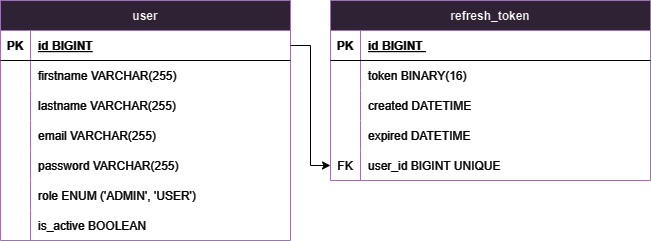

The diagram above was exported from draw.io. Its source (the exported page's mxGraphModel, read from the mxfile embedded in the PNG):
<mxGraphModel dx="1434" dy="772" grid="1" gridSize="10" guides="1" tooltips="1" connect="1" arrows="1" fold="1" page="1" pageScale="1" pageWidth="827" pageHeight="1169" math="0" shadow="0">
  <root>
    <mxCell id="WIyWlLk6GJQsqaUBKTNV-0" />
    <mxCell id="WIyWlLk6GJQsqaUBKTNV-1" parent="WIyWlLk6GJQsqaUBKTNV-0" />
    <mxCell id="qPh4cRltCWAD6uvRnxj_-0" value="user" style="shape=table;startSize=30;container=1;collapsible=1;childLayout=tableLayout;fixedRows=1;rowLines=0;fontStyle=1;align=center;resizeLast=1;strokeColor=#9673a6;fillColor=#e1d5e7;" vertex="1" parent="WIyWlLk6GJQsqaUBKTNV-1">
      <mxGeometry x="90" y="280" width="290" height="240" as="geometry" />
    </mxCell>
    <mxCell id="qPh4cRltCWAD6uvRnxj_-1" value="" style="shape=tableRow;horizontal=0;startSize=0;swimlaneHead=0;swimlaneBody=0;fillColor=none;collapsible=0;dropTarget=0;points=[[0,0.5],[1,0.5]];portConstraint=eastwest;strokeColor=#FFFFFF;top=0;left=0;right=0;bottom=1;fontColor=#FFFFFF;" vertex="1" parent="qPh4cRltCWAD6uvRnxj_-0">
      <mxGeometry y="30" width="290" height="30" as="geometry" />
    </mxCell>
    <mxCell id="qPh4cRltCWAD6uvRnxj_-2" value="PK" style="shape=partialRectangle;overflow=hidden;connectable=0;fillColor=none;strokeColor=#FFFFFF;top=0;left=0;bottom=0;right=0;fontStyle=1;fontColor=#FFFFFF;" vertex="1" parent="qPh4cRltCWAD6uvRnxj_-1">
      <mxGeometry width="30" height="30" as="geometry">
        <mxRectangle width="30" height="30" as="alternateBounds" />
      </mxGeometry>
    </mxCell>
    <mxCell id="qPh4cRltCWAD6uvRnxj_-3" value="id BIGINT" style="shape=partialRectangle;overflow=hidden;connectable=0;fillColor=none;align=left;strokeColor=#FFFFFF;top=0;left=0;bottom=0;right=0;spacingLeft=6;fontStyle=5;fontColor=#FFFFFF;" vertex="1" parent="qPh4cRltCWAD6uvRnxj_-1">
      <mxGeometry x="30" width="260" height="30" as="geometry">
        <mxRectangle width="260" height="30" as="alternateBounds" />
      </mxGeometry>
    </mxCell>
    <mxCell id="qPh4cRltCWAD6uvRnxj_-4" value="" style="shape=tableRow;horizontal=0;startSize=0;swimlaneHead=0;swimlaneBody=0;fillColor=none;collapsible=0;dropTarget=0;points=[[0,0.5],[1,0.5]];portConstraint=eastwest;strokeColor=#FFFFFF;top=0;left=0;right=0;bottom=0;fontColor=#FFFFFF;" vertex="1" parent="qPh4cRltCWAD6uvRnxj_-0">
      <mxGeometry y="60" width="290" height="30" as="geometry" />
    </mxCell>
    <mxCell id="qPh4cRltCWAD6uvRnxj_-5" value="" style="shape=partialRectangle;overflow=hidden;connectable=0;fillColor=none;strokeColor=#FFFFFF;top=0;left=0;bottom=0;right=0;fontColor=#FFFFFF;" vertex="1" parent="qPh4cRltCWAD6uvRnxj_-4">
      <mxGeometry width="30" height="30" as="geometry">
        <mxRectangle width="30" height="30" as="alternateBounds" />
      </mxGeometry>
    </mxCell>
    <mxCell id="qPh4cRltCWAD6uvRnxj_-6" value="firstname     VARCHAR(255) " style="shape=partialRectangle;overflow=hidden;connectable=0;fillColor=none;align=left;strokeColor=#FFFFFF;top=0;left=0;bottom=0;right=0;spacingLeft=6;fontColor=#FFFFFF;" vertex="1" parent="qPh4cRltCWAD6uvRnxj_-4">
      <mxGeometry x="30" width="260" height="30" as="geometry">
        <mxRectangle width="260" height="30" as="alternateBounds" />
      </mxGeometry>
    </mxCell>
    <mxCell id="qPh4cRltCWAD6uvRnxj_-7" value="" style="shape=tableRow;horizontal=0;startSize=0;swimlaneHead=0;swimlaneBody=0;fillColor=none;collapsible=0;dropTarget=0;points=[[0,0.5],[1,0.5]];portConstraint=eastwest;strokeColor=#FFFFFF;top=0;left=0;right=0;bottom=0;fontColor=#FFFFFF;" vertex="1" parent="qPh4cRltCWAD6uvRnxj_-0">
      <mxGeometry y="90" width="290" height="30" as="geometry" />
    </mxCell>
    <mxCell id="qPh4cRltCWAD6uvRnxj_-8" value="" style="shape=partialRectangle;overflow=hidden;connectable=0;fillColor=none;strokeColor=#FFFFFF;top=0;left=0;bottom=0;right=0;fontColor=#FFFFFF;" vertex="1" parent="qPh4cRltCWAD6uvRnxj_-7">
      <mxGeometry width="30" height="30" as="geometry">
        <mxRectangle width="30" height="30" as="alternateBounds" />
      </mxGeometry>
    </mxCell>
    <mxCell id="qPh4cRltCWAD6uvRnxj_-9" value="lastname      VARCHAR(255) " style="shape=partialRectangle;overflow=hidden;connectable=0;fillColor=none;align=left;strokeColor=#FFFFFF;top=0;left=0;bottom=0;right=0;spacingLeft=6;fontColor=#FFFFFF;" vertex="1" parent="qPh4cRltCWAD6uvRnxj_-7">
      <mxGeometry x="30" width="260" height="30" as="geometry">
        <mxRectangle width="260" height="30" as="alternateBounds" />
      </mxGeometry>
    </mxCell>
    <mxCell id="qPh4cRltCWAD6uvRnxj_-10" value="" style="shape=tableRow;horizontal=0;startSize=0;swimlaneHead=0;swimlaneBody=0;fillColor=none;collapsible=0;dropTarget=0;points=[[0,0.5],[1,0.5]];portConstraint=eastwest;strokeColor=#FFFFFF;top=0;left=0;right=0;bottom=0;fontColor=#FFFFFF;" vertex="1" parent="qPh4cRltCWAD6uvRnxj_-0">
      <mxGeometry y="120" width="290" height="30" as="geometry" />
    </mxCell>
    <mxCell id="qPh4cRltCWAD6uvRnxj_-11" value="" style="shape=partialRectangle;overflow=hidden;connectable=0;fillColor=none;strokeColor=#FFFFFF;top=0;left=0;bottom=0;right=0;fontColor=#FFFFFF;" vertex="1" parent="qPh4cRltCWAD6uvRnxj_-10">
      <mxGeometry width="30" height="30" as="geometry">
        <mxRectangle width="30" height="30" as="alternateBounds" />
      </mxGeometry>
    </mxCell>
    <mxCell id="qPh4cRltCWAD6uvRnxj_-12" value="email         VARCHAR(255) " style="shape=partialRectangle;overflow=hidden;connectable=0;fillColor=none;align=left;strokeColor=#FFFFFF;top=0;left=0;bottom=0;right=0;spacingLeft=6;fontColor=#FFFFFF;" vertex="1" parent="qPh4cRltCWAD6uvRnxj_-10">
      <mxGeometry x="30" width="260" height="30" as="geometry">
        <mxRectangle width="260" height="30" as="alternateBounds" />
      </mxGeometry>
    </mxCell>
    <mxCell id="qPh4cRltCWAD6uvRnxj_-13" value="" style="shape=tableRow;horizontal=0;startSize=0;swimlaneHead=0;swimlaneBody=0;fillColor=none;collapsible=0;dropTarget=0;points=[[0,0.5],[1,0.5]];portConstraint=eastwest;strokeColor=#FFFFFF;top=0;left=0;right=0;bottom=0;fontColor=#FFFFFF;" vertex="1" parent="qPh4cRltCWAD6uvRnxj_-0">
      <mxGeometry y="150" width="290" height="30" as="geometry" />
    </mxCell>
    <mxCell id="qPh4cRltCWAD6uvRnxj_-14" value="" style="shape=partialRectangle;overflow=hidden;connectable=0;fillColor=none;strokeColor=#FFFFFF;top=0;left=0;bottom=0;right=0;fontColor=#FFFFFF;" vertex="1" parent="qPh4cRltCWAD6uvRnxj_-13">
      <mxGeometry width="30" height="30" as="geometry">
        <mxRectangle width="30" height="30" as="alternateBounds" />
      </mxGeometry>
    </mxCell>
    <mxCell id="qPh4cRltCWAD6uvRnxj_-15" value="password      VARCHAR(255) " style="shape=partialRectangle;overflow=hidden;connectable=0;fillColor=none;align=left;strokeColor=#FFFFFF;top=0;left=0;bottom=0;right=0;spacingLeft=6;fontColor=#FFFFFF;" vertex="1" parent="qPh4cRltCWAD6uvRnxj_-13">
      <mxGeometry x="30" width="260" height="30" as="geometry">
        <mxRectangle width="260" height="30" as="alternateBounds" />
      </mxGeometry>
    </mxCell>
    <mxCell id="qPh4cRltCWAD6uvRnxj_-16" value="" style="shape=tableRow;horizontal=0;startSize=0;swimlaneHead=0;swimlaneBody=0;fillColor=none;collapsible=0;dropTarget=0;points=[[0,0.5],[1,0.5]];portConstraint=eastwest;strokeColor=#FFFFFF;top=0;left=0;right=0;bottom=0;fontColor=#FFFFFF;" vertex="1" parent="qPh4cRltCWAD6uvRnxj_-0">
      <mxGeometry y="180" width="290" height="30" as="geometry" />
    </mxCell>
    <mxCell id="qPh4cRltCWAD6uvRnxj_-17" value="" style="shape=partialRectangle;overflow=hidden;connectable=0;fillColor=none;strokeColor=#FFFFFF;top=0;left=0;bottom=0;right=0;fontColor=#FFFFFF;" vertex="1" parent="qPh4cRltCWAD6uvRnxj_-16">
      <mxGeometry width="30" height="30" as="geometry">
        <mxRectangle width="30" height="30" as="alternateBounds" />
      </mxGeometry>
    </mxCell>
    <mxCell id="qPh4cRltCWAD6uvRnxj_-18" value="role          ENUM ('ADMIN', 'USER') " style="shape=partialRectangle;overflow=hidden;connectable=0;fillColor=none;align=left;strokeColor=#FFFFFF;top=0;left=0;bottom=0;right=0;spacingLeft=6;fontColor=#FFFFFF;" vertex="1" parent="qPh4cRltCWAD6uvRnxj_-16">
      <mxGeometry x="30" width="260" height="30" as="geometry">
        <mxRectangle width="260" height="30" as="alternateBounds" />
      </mxGeometry>
    </mxCell>
    <mxCell id="qPh4cRltCWAD6uvRnxj_-19" value="" style="shape=tableRow;horizontal=0;startSize=0;swimlaneHead=0;swimlaneBody=0;fillColor=none;collapsible=0;dropTarget=0;points=[[0,0.5],[1,0.5]];portConstraint=eastwest;strokeColor=#FFFFFF;top=0;left=0;right=0;bottom=0;fontColor=#FFFFFF;" vertex="1" parent="qPh4cRltCWAD6uvRnxj_-0">
      <mxGeometry y="210" width="290" height="30" as="geometry" />
    </mxCell>
    <mxCell id="qPh4cRltCWAD6uvRnxj_-20" value="" style="shape=partialRectangle;overflow=hidden;connectable=0;fillColor=none;strokeColor=#FFFFFF;top=0;left=0;bottom=0;right=0;fontColor=#FFFFFF;" vertex="1" parent="qPh4cRltCWAD6uvRnxj_-19">
      <mxGeometry width="30" height="30" as="geometry">
        <mxRectangle width="30" height="30" as="alternateBounds" />
      </mxGeometry>
    </mxCell>
    <mxCell id="qPh4cRltCWAD6uvRnxj_-21" value="is_active     BOOLEAN" style="shape=partialRectangle;overflow=hidden;connectable=0;fillColor=none;align=left;strokeColor=#FFFFFF;top=0;left=0;bottom=0;right=0;spacingLeft=6;fontColor=#FFFFFF;" vertex="1" parent="qPh4cRltCWAD6uvRnxj_-19">
      <mxGeometry x="30" width="260" height="30" as="geometry">
        <mxRectangle width="260" height="30" as="alternateBounds" />
      </mxGeometry>
    </mxCell>
    <mxCell id="qPh4cRltCWAD6uvRnxj_-22" value="refresh_token" style="shape=table;startSize=30;container=1;collapsible=1;childLayout=tableLayout;fixedRows=1;rowLines=0;fontStyle=1;align=center;resizeLast=1;strokeColor=#9673a6;fillColor=#e1d5e7;" vertex="1" parent="WIyWlLk6GJQsqaUBKTNV-1">
      <mxGeometry x="420" y="280" width="320" height="180" as="geometry" />
    </mxCell>
    <mxCell id="qPh4cRltCWAD6uvRnxj_-23" value="" style="shape=tableRow;horizontal=0;startSize=0;swimlaneHead=0;swimlaneBody=0;fillColor=none;collapsible=0;dropTarget=0;points=[[0,0.5],[1,0.5]];portConstraint=eastwest;strokeColor=#FFFFFF;top=0;left=0;right=0;bottom=1;fontColor=#FFFFFF;" vertex="1" parent="qPh4cRltCWAD6uvRnxj_-22">
      <mxGeometry y="30" width="320" height="30" as="geometry" />
    </mxCell>
    <mxCell id="qPh4cRltCWAD6uvRnxj_-24" value="PK" style="shape=partialRectangle;overflow=hidden;connectable=0;fillColor=none;strokeColor=#FFFFFF;top=0;left=0;bottom=0;right=0;fontStyle=1;fontColor=#FFFFFF;" vertex="1" parent="qPh4cRltCWAD6uvRnxj_-23">
      <mxGeometry width="30" height="30" as="geometry">
        <mxRectangle width="30" height="30" as="alternateBounds" />
      </mxGeometry>
    </mxCell>
    <mxCell id="qPh4cRltCWAD6uvRnxj_-25" value="id      BIGINT " style="shape=partialRectangle;overflow=hidden;connectable=0;fillColor=none;align=left;strokeColor=#FFFFFF;top=0;left=0;bottom=0;right=0;spacingLeft=6;fontStyle=5;fontColor=#FFFFFF;" vertex="1" parent="qPh4cRltCWAD6uvRnxj_-23">
      <mxGeometry x="30" width="290" height="30" as="geometry">
        <mxRectangle width="290" height="30" as="alternateBounds" />
      </mxGeometry>
    </mxCell>
    <mxCell id="qPh4cRltCWAD6uvRnxj_-26" value="" style="shape=tableRow;horizontal=0;startSize=0;swimlaneHead=0;swimlaneBody=0;fillColor=none;collapsible=0;dropTarget=0;points=[[0,0.5],[1,0.5]];portConstraint=eastwest;strokeColor=#FFFFFF;top=0;left=0;right=0;bottom=0;fontColor=#FFFFFF;" vertex="1" parent="qPh4cRltCWAD6uvRnxj_-22">
      <mxGeometry y="60" width="320" height="30" as="geometry" />
    </mxCell>
    <mxCell id="qPh4cRltCWAD6uvRnxj_-27" value="" style="shape=partialRectangle;overflow=hidden;connectable=0;fillColor=none;strokeColor=#FFFFFF;top=0;left=0;bottom=0;right=0;fontColor=#FFFFFF;" vertex="1" parent="qPh4cRltCWAD6uvRnxj_-26">
      <mxGeometry width="30" height="30" as="geometry">
        <mxRectangle width="30" height="30" as="alternateBounds" />
      </mxGeometry>
    </mxCell>
    <mxCell id="qPh4cRltCWAD6uvRnxj_-28" value="token   BINARY(16)" style="shape=partialRectangle;overflow=hidden;connectable=0;fillColor=none;align=left;strokeColor=#FFFFFF;top=0;left=0;bottom=0;right=0;spacingLeft=6;fontColor=#FFFFFF;" vertex="1" parent="qPh4cRltCWAD6uvRnxj_-26">
      <mxGeometry x="30" width="290" height="30" as="geometry">
        <mxRectangle width="290" height="30" as="alternateBounds" />
      </mxGeometry>
    </mxCell>
    <mxCell id="qPh4cRltCWAD6uvRnxj_-29" value="" style="shape=tableRow;horizontal=0;startSize=0;swimlaneHead=0;swimlaneBody=0;fillColor=none;collapsible=0;dropTarget=0;points=[[0,0.5],[1,0.5]];portConstraint=eastwest;strokeColor=#FFFFFF;top=0;left=0;right=0;bottom=0;fontColor=#FFFFFF;" vertex="1" parent="qPh4cRltCWAD6uvRnxj_-22">
      <mxGeometry y="90" width="320" height="30" as="geometry" />
    </mxCell>
    <mxCell id="qPh4cRltCWAD6uvRnxj_-30" value="" style="shape=partialRectangle;overflow=hidden;connectable=0;fillColor=none;strokeColor=#FFFFFF;top=0;left=0;bottom=0;right=0;fontColor=#FFFFFF;" vertex="1" parent="qPh4cRltCWAD6uvRnxj_-29">
      <mxGeometry width="30" height="30" as="geometry">
        <mxRectangle width="30" height="30" as="alternateBounds" />
      </mxGeometry>
    </mxCell>
    <mxCell id="qPh4cRltCWAD6uvRnxj_-31" value="created DATETIME" style="shape=partialRectangle;overflow=hidden;connectable=0;fillColor=none;align=left;strokeColor=#FFFFFF;top=0;left=0;bottom=0;right=0;spacingLeft=6;fontColor=#FFFFFF;" vertex="1" parent="qPh4cRltCWAD6uvRnxj_-29">
      <mxGeometry x="30" width="290" height="30" as="geometry">
        <mxRectangle width="290" height="30" as="alternateBounds" />
      </mxGeometry>
    </mxCell>
    <mxCell id="qPh4cRltCWAD6uvRnxj_-32" value="" style="shape=tableRow;horizontal=0;startSize=0;swimlaneHead=0;swimlaneBody=0;fillColor=none;collapsible=0;dropTarget=0;points=[[0,0.5],[1,0.5]];portConstraint=eastwest;strokeColor=#FFFFFF;top=0;left=0;right=0;bottom=0;fontColor=#FFFFFF;" vertex="1" parent="qPh4cRltCWAD6uvRnxj_-22">
      <mxGeometry y="120" width="320" height="30" as="geometry" />
    </mxCell>
    <mxCell id="qPh4cRltCWAD6uvRnxj_-33" value="" style="shape=partialRectangle;overflow=hidden;connectable=0;fillColor=none;strokeColor=#FFFFFF;top=0;left=0;bottom=0;right=0;fontColor=#FFFFFF;" vertex="1" parent="qPh4cRltCWAD6uvRnxj_-32">
      <mxGeometry width="30" height="30" as="geometry">
        <mxRectangle width="30" height="30" as="alternateBounds" />
      </mxGeometry>
    </mxCell>
    <mxCell id="qPh4cRltCWAD6uvRnxj_-34" value="expired DATETIME" style="shape=partialRectangle;overflow=hidden;connectable=0;fillColor=none;align=left;strokeColor=#FFFFFF;top=0;left=0;bottom=0;right=0;spacingLeft=6;fontColor=#FFFFFF;" vertex="1" parent="qPh4cRltCWAD6uvRnxj_-32">
      <mxGeometry x="30" width="290" height="30" as="geometry">
        <mxRectangle width="290" height="30" as="alternateBounds" />
      </mxGeometry>
    </mxCell>
    <mxCell id="qPh4cRltCWAD6uvRnxj_-35" value="" style="shape=tableRow;horizontal=0;startSize=0;swimlaneHead=0;swimlaneBody=0;fillColor=none;collapsible=0;dropTarget=0;points=[[0,0.5],[1,0.5]];portConstraint=eastwest;strokeColor=#FFFFFF;top=0;left=0;right=0;bottom=0;fontColor=#FFFFFF;" vertex="1" parent="qPh4cRltCWAD6uvRnxj_-22">
      <mxGeometry y="150" width="320" height="30" as="geometry" />
    </mxCell>
    <mxCell id="qPh4cRltCWAD6uvRnxj_-36" value="FK" style="shape=partialRectangle;overflow=hidden;connectable=0;fillColor=none;strokeColor=#FFFFFF;top=0;left=0;bottom=0;right=0;fontColor=#FFFFFF;" vertex="1" parent="qPh4cRltCWAD6uvRnxj_-35">
      <mxGeometry width="30" height="30" as="geometry">
        <mxRectangle width="30" height="30" as="alternateBounds" />
      </mxGeometry>
    </mxCell>
    <mxCell id="qPh4cRltCWAD6uvRnxj_-37" value="user_id BIGINT UNIQUE" style="shape=partialRectangle;overflow=hidden;connectable=0;fillColor=none;align=left;strokeColor=#FFFFFF;top=0;left=0;bottom=0;right=0;spacingLeft=6;fontColor=#FFFFFF;" vertex="1" parent="qPh4cRltCWAD6uvRnxj_-35">
      <mxGeometry x="30" width="290" height="30" as="geometry">
        <mxRectangle width="290" height="30" as="alternateBounds" />
      </mxGeometry>
    </mxCell>
    <mxCell id="qPh4cRltCWAD6uvRnxj_-42" style="edgeStyle=orthogonalEdgeStyle;rounded=0;orthogonalLoop=1;jettySize=auto;html=1;exitX=1;exitY=0.5;exitDx=0;exitDy=0;entryX=0;entryY=0.5;entryDx=0;entryDy=0;strokeColor=#FFFFFF;fontColor=#FFFFFF;" edge="1" parent="WIyWlLk6GJQsqaUBKTNV-1" source="qPh4cRltCWAD6uvRnxj_-1" target="qPh4cRltCWAD6uvRnxj_-35">
      <mxGeometry relative="1" as="geometry" />
    </mxCell>
  </root>
</mxGraphModel>